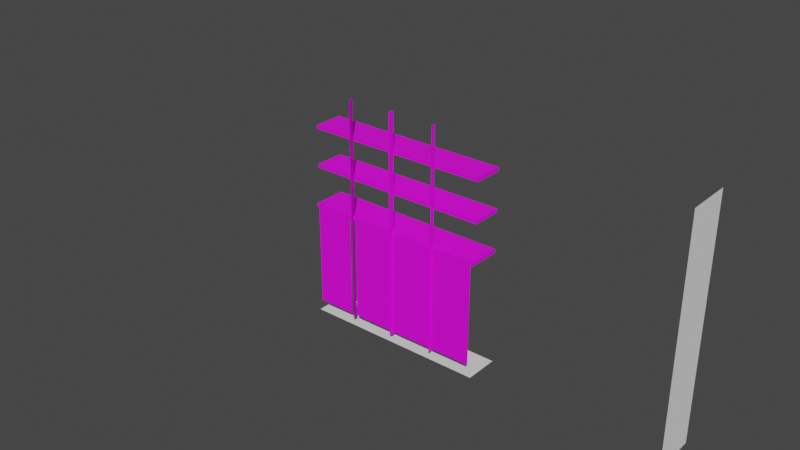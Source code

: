 # Source: 15.blend  (saved by Blender 3.2.14; exported with 4.5.12 LTS)
import bpy
from mathutils import Matrix  # noqa: F401  (used for matrix-valued properties, if any)

bpy.ops.wm.read_factory_settings(use_empty=True)
scene = bpy.context.scene
scene.name = 'Scene'

# ---- collections
col_collection = bpy.data.collections.new('Collection'); scene.collection.children.link(col_collection)

# ---- images (referenced by path relative to the original .blend; pixels are not part of the script)
import os
ASSET_DIR = os.environ.get("B2B_ASSET_DIR", "")  # directory of the original .blend (textures are referenced by path, not embedded)
HERE = os.path.dirname(os.path.abspath(__file__))  # packed textures are extracted next to this script under _unpacked/

def load_image(name, relpath, width, height, colorspace="sRGB"):
    """Load a texture the original file referenced (path relative to the .blend, or extracted next to this script)."""
    p = next((c for c in (os.path.join(HERE, relpath), os.path.join(ASSET_DIR, relpath)) if relpath and os.path.exists(c)), "")
    if p:
        img = bpy.data.images.load(p, check_existing=True)
        img.name = name
    else:  # same state as the original file: an image datablock whose file is absent (Cycles renders it pink)
        img = bpy.data.images.new(name, width, height)
        img.source = "FILE"
        img.filepath = "//" + (relpath or name)
    img.colorspace_settings.name = colorspace
    return img
img_oak_architextures_jpg = load_image('Oak-Architextures.jpg', 'textures/Oak-Architextures.jpg', 1024, 1024, 'sRGB')

# ---- materials (node trees are filled in below, after node groups)
mat_material_001 = bpy.data.materials.new('Material.001')
mat_material_001.use_transparent_shadow = False

# ---- material node trees
mat_material_001.use_nodes = True; mat_material_001.node_tree.nodes.clear()
_N = mat_material_001.node_tree.nodes; _L = mat_material_001.node_tree.links
n0 = _N.new('ShaderNodeBsdfPrincipled'); n0.name = 'Principled BSDF'; n0.location = (10, 300)
n0.distribution = 'GGX'
n0.subsurface_method = 'RANDOM_WALK_SKIN'
n0.inputs[3].default_value = 1.45
n0.inputs[27].default_value = (0.0, 0.0, 0.0, 1.0)
n0.inputs[28].default_value = 1.0
n1 = _N.new('ShaderNodeOutputMaterial'); n1.name = 'Material Output'; n1.location = (300, 300)
n2 = _N.new('ShaderNodeTexImage'); n2.name = 'Image Texture'; n2.location = (-280, 275)
n2.image = img_oak_architextures_jpg
_L.new(n0.outputs[0], n1.inputs[0])
_L.new(n2.outputs[0], n0.inputs[0])
n1.is_active_output = True

# ---- world
world_world = bpy.data.worlds.new('World'); scene.world = world_world
world_world.use_nodes = True; world_world.node_tree.nodes.clear()
_N = world_world.node_tree.nodes; _L = world_world.node_tree.links
n0 = _N.new('ShaderNodeOutputWorld'); n0.name = 'World Output'; n0.location = (300, 300)
n1 = _N.new('ShaderNodeBackground'); n1.name = 'Background'; n1.location = (10, 300)
n1.inputs[0].default_value = (0.05088, 0.05088, 0.05088, 1.0)
_L.new(n1.outputs[0], n0.inputs[0])
n0.is_active_output = True
world_world.color = (0.05088, 0.05088, 0.05088)
world_world.use_sun_shadow = False
world_world.sun_shadow_jitter_overblur = 0.0

# ---- meshes
me_plane = bpy.data.meshes.new('Plane')
me_plane.from_pydata([(-0.8, -0.15, 0.0), (0.8, -0.15, 0.0), (-0.8, 0.1098, 0.0), (0.8, 0.1098, 0.0), (-0.8, -0.15, 0.0729), (0.8, -0.15, 0.0729), (-0.8, -0.15, 2.018), (0.8, -0.15, 2.018), (0.8, 0.1382, 0.0729), (-0.8, 0.1382, 0.0729), (0.8, 0.1382, 2.018), (-0.8, 0.1382, 2.018), (-0.8, 0.1382, 0.0729), (-0.8, 0.1098, 0.04244), (-0.8, 0.07934, 0.0729), (-0.8, 0.1348, 0.07268), (-0.8, 0.1314, 0.07202), (-0.8, 0.1281, 0.07092), (-0.8, 0.125, 0.06941), (-0.8, 0.1221, 0.06751), (-0.8, 0.1194, 0.06524), (-0.8, 0.1169, 0.06264), (-0.8, 0.1148, 0.05975), (-0.8, 0.1131, 0.0566), (-0.8, 0.1116, 0.05324), (-0.8, 0.1106, 0.04973), (-0.8, 0.11, 0.04612), (0.8, 0.1098, 0.04244), (0.8, 0.1382, 0.0729), (0.8, 0.07934, 0.0729), (0.8, 0.11, 0.04612), (0.8, 0.1106, 0.04973), (0.8, 0.1116, 0.05324), (0.8, 0.1131, 0.0566), (0.8, 0.1148, 0.05975), (0.8, 0.1169, 0.06264), (0.8, 0.1194, 0.06524), (0.8, 0.1221, 0.06751), (0.8, 0.125, 0.06941), (0.8, 0.1281, 0.07092), (0.8, 0.1314, 0.07202), (0.8, 0.1348, 0.07268), (-0.8, -0.1497, 0.0729), (0.8, -0.1497, 0.0729), (-0.8, -0.1497, 2.018), (0.8, -0.1497, 2.018), (-0.7702, -0.15, 0.0729), (-0.7702, -0.1497, 0.0729), (-0.7702, -0.1497, 2.018), (0.7694, -0.15, 0.0729), (0.7694, -0.1497, 0.0729), (0.7694, -0.1497, 2.018), (-0.4304, -0.1497, 0.0729), (-0.4304, -0.1497, 2.018), (-0.3698, -0.1497, 0.0729), (-0.3698, -0.1497, 2.018), (-0.03071, -0.15, 0.0729), (-0.03071, -0.1497, 0.0729), (-0.03071, -0.1497, 2.018), (0.02982, -0.15, 0.0729), (0.02982, -0.1497, 0.0729), (0.02982, -0.1497, 2.018), (0.3699, -0.1497, 0.0729), (0.3699, -0.1497, 2.018), (0.4299, -0.1497, 0.0729), (0.4299, -0.1497, 2.018), (-0.03071, -0.15, 1.129e-05), (-0.03071, -0.1497, 1.129e-05), (0.02982, -0.15, 1.129e-05), (0.02982, -0.1497, 1.129e-05), (0.7694, -0.15, 0.001019), (0.8, -0.15, 0.001019), (0.7694, -0.1497, 0.001019), (0.8, -0.1497, 0.001019), (-0.8, -0.1497, 0.001019), (-0.8, -0.15, 0.001019), (-0.7702, -0.15, 0.001019), (-0.7702, -0.1497, 0.001019), (0.7694, -0.1608, 0.0729), (0.8, -0.1608, 0.0729), (-0.03071, -0.1608, 0.0729), (-0.8, -0.1608, 0.0729), (-0.7702, -0.1608, 0.0729), (0.02982, -0.1608, 0.0729), (-0.03071, -0.1608, 1.129e-05), (0.02982, -0.1608, 1.129e-05), (0.7694, -0.1608, 0.001019), (0.8, -0.1608, 0.001019), (-0.8, -0.1608, 0.001019), (-0.7702, -0.1608, 0.001019), (-0.8, -0.15, 2.018), (-0.7702, -0.15, 2.018), (-0.8, -0.1608, 2.018), (-0.7702, -0.1608, 2.018), (-0.03071, -0.15, 2.018), (0.02982, -0.15, 2.018), (-0.03071, -0.1608, 2.018), (0.02982, -0.1608, 2.018), (0.7694, -0.15, 2.018), (0.8, -0.15, 2.018), (0.7694, -0.1608, 2.018), (0.8, -0.1608, 2.018), (-0.4304, -0.1597, 0.0729), (-0.4304, -0.1597, 2.018), (-0.3698, -0.1597, 0.0729), (-0.3698, -0.1597, 2.018), (0.3699, -0.1599, 0.0729), (0.3699, -0.1599, 2.018), (0.4299, -0.1599, 0.0729), (0.4299, -0.1599, 2.018), (-0.4304, -0.1497, 0.1029), (-0.3698, -0.1497, 0.1029), (-0.4304, -0.1597, 0.1029), (-0.3698, -0.1597, 0.1029), (-0.7714, -0.1497, 0.0729), (-0.7714, -0.1597, 0.0729), (-0.7714, -0.1497, 0.1029), (-0.7714, -0.1597, 0.1029), (0.77, -0.1497, 0.0729), (0.77, -0.1597, 0.0729), (0.77, -0.1497, 0.1029), (0.77, -0.1597, 0.1029), (-0.4304, -0.1497, 0.989), (-0.3698, -0.1497, 0.989), (-0.7714, -0.1497, 0.989), (0.77, -0.1497, 0.989), (-0.8, -0.15, 1.987), (-0.8, -0.1608, 1.987), (-0.7702, -0.15, 1.987), (-0.7702, -0.1608, 1.987), (0.7705, -0.15, 2.018), (0.7705, -0.1608, 2.018), (0.7705, -0.15, 1.987), (0.7705, -0.1608, 1.987)], [], [(5, 29, 28, 8, 10, 7), (2, 0, 4, 14, 13), (1, 0, 2, 3), (1, 3, 27, 29, 5), (12, 15, 16, 17, 18, 19, 20, 21, 22, 23, 24, 25, 26, 13, 14), (27, 30, 31, 32, 33, 34, 35, 36, 37, 38, 39, 40, 41, 28, 29), (50, 43, 45, 51), (43, 50, 72, 73), (5, 7, 45, 43), (6, 4, 42, 44), (57, 60, 61, 58), (12, 14, 4, 6, 11, 9), (46, 56, 57, 54, 52, 47), (52, 54, 104, 102), (50, 49, 70, 72), (42, 47, 48, 44), (65, 63, 107, 109), (59, 49, 50, 64, 62, 60), (16, 15, 41, 40), (17, 16, 40, 39), (18, 17, 39, 38), (19, 18, 38, 37), (20, 19, 37, 36), (21, 20, 36, 35), (22, 21, 35, 34), (23, 22, 34, 33), (24, 23, 33, 32), (25, 24, 32, 31), (26, 25, 31, 30), (27, 13, 26, 30), (12, 9, 8, 28), (8, 9, 11, 10), (3, 2, 13, 27), (10, 11, 6, 44, 48, 53, 55, 58, 61, 63, 65, 51, 45, 7), (112, 110, 116, 117), (113, 105, 103, 112), (0, 1, 5, 49, 59, 56, 46, 4), (64, 65, 109, 108), (66, 68, 69, 67), (80, 83, 85, 84), (59, 60, 69, 68), (57, 56, 66, 67), (75, 4, 81, 88), (70, 71, 73, 72), (75, 76, 77, 74), (59, 68, 85, 83), (42, 4, 75, 74), (76, 75, 88, 89), (46, 47, 77, 76), (47, 42, 74, 77), (5, 43, 73, 71), (66, 84, 85, 68), (78, 79, 87, 86), (81, 82, 89, 88), (78, 49, 98, 100), (66, 56, 80, 84), (46, 76, 89, 82), (94, 95, 97, 96), (71, 70, 86, 87), (70, 49, 78, 86), (80, 56, 94, 96), (59, 83, 97, 95), (5, 71, 87, 79), (129, 93, 131, 133), (127, 126, 90, 92), (127, 92, 93, 129), (90, 91, 93, 92), (128, 91, 90, 126), (56, 59, 95, 94), (80, 96, 97, 83), (106, 108, 109, 107), (98, 99, 101, 100), (49, 5, 99, 98), (79, 78, 100, 101), (5, 79, 101, 99), (53, 103, 105, 55), (102, 104, 113, 112), (111, 55, 105, 113), (62, 64, 108, 106), (63, 62, 106, 107), (15, 12, 28, 41), (111, 113, 121, 120), (53, 110, 112, 103), (116, 114, 115, 117), (52, 102, 115, 114), (110, 52, 114, 116), (102, 112, 117, 115), (118, 120, 121, 119), (54, 111, 120, 118), (104, 54, 118, 119), (113, 104, 119, 121), (120, 125, 123, 111), (110, 122, 124, 116), (46, 128, 126, 4), (81, 127, 129, 82), (81, 4, 126, 127), (82, 129, 128, 46), (133, 131, 130, 132), (93, 91, 130, 131), (91, 128, 132, 130), (128, 129, 133, 132), (60, 57, 67, 69)])
_uv = me_plane.uv_layers.new(name='UVMap')
_uv.uv.foreach_set('vector', [4.609e-05, 0.2116, 4.606e-05, 0.06097, 4.599e-05, 0.02233, 0.0003505, 4.599e-05, 1.0, 0.02233, 1.0, 0.2116, 0.0, 1.0, 0.0, 0.0, 0.0, 0.0, 0.0, 0.8828, 0.0, 1.0, 4.557e-05, 4.553e-05, 1.0, 4.583e-05, 1.0, 0.2074, 4.553e-05, 0.2074, 1.0, 0.0, 1.0, 1.0, 1.0, 1.0, 1.0, 0.8828, 1.0, 0.0, 0.0, 1.0, 0.0, 1.0, 0.0, 1.0, 0.0, 1.0, 0.0, 1.0, 0.0, 1.0, 0.0, 1.0, 0.0, 1.0, 0.0, 1.0, 0.0, 1.0, 0.0, 1.0, 0.0, 1.0, 0.0, 1.0, 0.0, 1.0, 0.0, 0.8828, 1.0, 1.0, 1.0, 1.0, 1.0, 1.0, 1.0, 1.0, 1.0, 1.0, 1.0, 1.0, 1.0, 1.0, 1.0, 1.0, 1.0, 1.0, 1.0, 1.0, 1.0, 1.0, 1.0, 1.0, 1.0, 1.0, 1.0, 1.0, 1.0, 0.8828, 0.9808, 0.0, 1.0, 0.0, 1.0, 0.0, 0.9808, 0.0, 1.0, 0.0, 0.9808, 0.0, 0.9808, 0.0, 1.0, 0.0, 1.0, 0.0, 1.0, 0.0, 1.0, 0.0, 1.0, 0.0, 0.0, 0.0, 0.0, 0.0, 0.0, 0.0, 0.0, 0.0, 0.4808, 0.0, 0.5186, 0.0, 0.5186, 0.0, 0.4808, 0.0, 4.124e-05, 3.405e-05, 0.02372, 0.0005618, 0.116, 0.0005618, 0.116, 1.0, 3.553e-05, 1.0, 3.405e-05, 0.0005618, 0.0186, 0.0, 0.4808, 0.0, 0.4808, 0.0, 0.2689, 0.0, 0.231, 0.0, 0.0186, 0.0, 0.231, 0.0, 0.2689, 0.0, 0.2689, 0.0, 0.231, 0.0, 0.9808, 0.0, 0.9808, 0.0, 0.9808, 0.0, 0.9808, 0.0, 0.0, 0.0, 0.0186, 0.0, 0.0186, 0.0, 0.0, 0.0, 0.7687, 0.0, 0.7312, 0.0, 0.7312, 0.0, 0.7687, 0.0, 0.5186, 0.0, 0.9808, 0.0, 0.9808, 0.0, 0.7687, 0.0, 0.7312, 0.0, 0.5186, 0.0, 0.0, 1.0, 0.0, 1.0, 1.0, 1.0, 1.0, 1.0, 0.0, 1.0, 0.0, 1.0, 1.0, 1.0, 1.0, 1.0, 0.0, 1.0, 0.0, 1.0, 1.0, 1.0, 1.0, 1.0, 0.0, 1.0, 0.0, 1.0, 1.0, 1.0, 1.0, 1.0, 0.0, 1.0, 0.0, 1.0, 1.0, 1.0, 1.0, 1.0, 0.0, 1.0, 0.0, 1.0, 1.0, 1.0, 1.0, 1.0, 0.0, 1.0, 0.0, 1.0, 1.0, 1.0, 1.0, 1.0, 0.0, 1.0, 0.0, 1.0, 1.0, 1.0, 1.0, 1.0, 0.0, 1.0, 0.0, 1.0, 1.0, 1.0, 1.0, 1.0, 0.0, 1.0, 0.0, 1.0, 1.0, 1.0, 1.0, 1.0, 0.0, 1.0, 0.0, 1.0, 1.0, 1.0, 1.0, 1.0, 1.0, 1.0, 0.0, 1.0, 0.0, 1.0, 1.0, 1.0, 0.0, 1.0, 0.0, 1.0, 1.0, 1.0, 1.0, 1.0, 0.6441, 0.9999, 8.025e-05, 0.9999, 8.056e-05, 8.025e-05, 0.6441, 8.053e-05, 1.0, 1.0, 0.0, 1.0, 0.0, 1.0, 1.0, 1.0, 1.0, 1.0, 0.0, 1.0, 0.0, 0.0, 0.0, 0.0, 0.0186, 0.0, 0.231, 0.0, 0.2689, 0.0, 0.4808, 0.0, 0.5186, 0.0, 0.7312, 0.0, 0.7687, 0.0, 0.9808, 0.0, 1.0, 0.0, 1.0, 0.0, 0.0, 0.0, 0.0, 0.0, 0.0, 0.0, 0.0, 0.0, 1.0, 0.04043, 2.01e-05, 0.04043, 2.01e-05, 2.248e-05, 1.0, 2.01e-05, 0.03966, 0.0005025, 0.03966, 1.0, 0.004006, 1.0, 0.004006, 0.9808, 0.004006, 0.5189, 1.991e-05, 0.4806, 0.003853, 0.01861, 0.004007, 1.991e-05, 0.0, 0.0, 0.0, 0.0, 0.0, 0.0, 0.0, 0.0, 0.4808, 0.0, 0.5186, 0.0, 0.5186, 0.0, 0.4808, 0.0, 0.4808, 0.0, 0.5186, 0.0, 0.5186, 0.0, 0.4808, 0.0, 0.5186, 0.0, 0.5186, 0.0, 0.5186, 0.0, 0.5186, 0.0, 0.4808, 0.0, 0.4808, 0.0, 0.4808, 0.0, 0.4808, 0.0, 0.0, 0.0, 0.0, 0.0, 0.0, 0.0, 0.0, 0.0, 0.9808, 0.0, 1.0, 0.0, 1.0, 0.0, 0.9808, 0.0, 0.0, 0.0, 0.0186, 0.0, 0.0186, 0.0, 0.0, 0.0, 0.5186, 0.0, 0.5186, 0.0, 0.5186, 0.0, 0.5186, 0.0, 0.0, 0.0, 0.0, 0.0, 0.0, 0.0, 0.0, 0.0, 0.0186, 0.0, 0.0, 0.0, 0.0, 0.0, 0.0186, 0.0, 0.0186, 0.0, 0.0186, 0.0, 0.0186, 0.0, 0.0186, 0.0, 0.0186, 0.0, 0.0, 0.0, 0.0, 0.0, 0.0186, 0.0, 1.0, 0.0, 1.0, 0.0, 1.0, 0.0, 1.0, 0.0, 0.4808, 0.0, 0.4808, 0.0, 0.5186, 0.0, 0.5186, 0.0, 0.9808, 0.0, 1.0, 0.0, 1.0, 0.0, 0.9808, 0.0, 0.0, 0.0, 0.0186, 0.0, 0.0186, 0.0, 0.0, 0.0, 0.9808, 0.0, 0.9808, 0.0, 0.9808, 0.0, 0.9808, 0.0, 0.4808, 0.0, 0.4808, 0.0, 0.4808, 0.0, 0.4808, 0.0, 0.0186, 0.0, 0.0186, 0.0, 0.0186, 0.0, 0.0186, 0.0, 0.4808, 0.0, 0.5186, 0.0, 0.5186, 0.0, 0.4808, 0.0, 1.0, 0.0, 0.9808, 0.0, 0.9808, 0.0, 1.0, 0.0, 0.9808, 0.0, 0.9808, 0.0, 0.9808, 0.0, 0.9808, 0.0, 0.4808, 0.0, 0.4808, 0.0, 0.4808, 0.0, 0.4808, 0.0, 0.5186, 0.0, 0.5186, 0.0, 0.5186, 0.0, 0.5186, 0.0, 1.0, 0.0, 1.0, 0.0, 1.0, 0.0, 1.0, 0.0, 0.0186, 0.0, 0.0186, 0.0, 0.0186, 0.0, 0.0186, 0.0, 0.0, 0.0, 0.0, 0.0, 0.0, 0.0, 0.0, 0.0, 0.0, 0.0, 0.0, 0.0, 0.0186, 0.0, 0.0186, 0.0, 0.0, 0.0, 0.0186, 0.0, 0.0186, 0.0, 0.0, 0.0, 0.0186, 0.0, 0.0186, 0.0, 0.0, 0.0, 0.0, 0.0, 0.4808, 0.0, 0.5186, 0.0, 0.5186, 0.0, 0.4808, 0.0, 1.994e-05, 2.275e-05, 1.0, 1.994e-05, 1.0, 0.03977, 2.003e-05, 0.03977, 1.0, 1.985e-05, 1.0, 0.03942, 1.985e-05, 0.03942, 1.997e-05, 2.031e-05, 0.9808, 0.0, 1.0, 0.0, 1.0, 0.0, 0.9808, 0.0, 0.9808, 0.0, 1.0, 0.0, 1.0, 0.0, 0.9808, 0.0, 1.169e-05, 1.169e-05, 0.01368, 4.13e-05, 0.01368, 1.0, 1.169e-05, 1.0, 1.0, 0.0, 1.0, 0.0, 1.0, 0.0, 1.0, 0.0, 0.231, 0.0, 0.231, 0.0, 0.2689, 0.0, 0.2689, 0.0, 0.7788, 0.02483, 0.7395, 0.02483, 0.7395, 1.617e-05, 0.7788, 1.618e-05, 0.0, 0.0, 0.0, 0.0, 0.0, 0.0, 0.0, 0.0, 0.7312, 0.0, 0.7687, 0.0, 0.7687, 0.0, 0.7312, 0.0, 0.0, 0.0, 0.0, 0.0, 0.0, 0.0, 0.0, 0.0, 0.0, 1.0, 0.0, 1.0, 1.0, 1.0, 1.0, 1.0, 0.0, 0.0, 0.0, 0.0, 0.0, 0.0, 0.0, 0.0, 0.0, 0.0, 0.0, 0.0, 0.0, 0.0, 0.0, 0.0, 0.0, 0.0, 0.0, 0.0, 0.0, 0.0, 0.0, 0.0, 0.231, 0.0, 0.231, 0.0, 0.231, 0.0, 0.231, 0.0, 0.0, 0.0, 0.0, 0.0, 0.0, 0.0, 0.0, 0.0, 0.7788, 0.02483, 0.7788, 1.618e-05, 1.0, 1.593e-05, 1.0, 0.02483, 0.0, 0.0, 0.0, 0.0, 0.0, 0.0, 0.0, 0.0, 0.0, 0.0, 0.0, 0.0, 0.0, 0.0, 0.0, 0.0, 0.2689, 0.0, 0.2689, 0.0, 0.2689, 0.0, 0.2689, 0.0, 0.7395, 1.617e-05, 0.7395, 0.02483, 1.575e-05, 0.02483, 1.575e-05, 1.575e-05, 0.0001186, 0.0001186, 0.0001186, 0.7641, 0.7695, 0.7641, 0.7695, 0.0001186, 0.7697, 0.0001186, 0.7697, 0.7641, 0.9999, 0.7641, 0.9999, 0.0001186, 0.0186, 0.0, 0.0186, 0.0, 0.0, 0.0, 0.0, 0.0, 0.01368, 1.169e-05, 0.01368, 1.0, 1.169e-05, 1.0, 1.17e-05, 4.315e-05, 0.0, 0.0, 0.0, 0.0, 0.0, 0.0, 0.0, 0.0, 0.0186, 0.0, 0.0186, 0.0, 0.0186, 0.0, 0.0186, 0.0, 0.0186, 0.0, 0.0186, 0.0, 0.0186, 0.0, 0.0186, 0.0, 0.0186, 0.0, 0.0186, 0.0, 0.0186, 0.0, 0.0186, 0.0, 0.0186, 0.0, 0.0186, 0.0, 0.0186, 0.0, 0.0186, 0.0, 0.0186, 0.0, 0.0186, 0.0, 0.0186, 0.0, 0.0186, 0.0, 0.5186, 0.0, 0.4808, 0.0, 0.4808, 0.0, 0.5186, 0.0])
me_plane.materials.append(mat_material_001)
me_plane.update()
me_plane_001 = bpy.data.meshes.new('Plane.001')
me_plane_001.from_pydata([(-1.0, -1.01, 4.371e-10), (1.0, -1.01, 4.371e-10), (-1.0, 1.01, -2.168e-05), (1.0, 1.01, 2.212e-05), (-1.0, 1.01, -5.0), (1.0, 1.01, -5.0)], [(5, 4), (4, 2), (3, 5)], [(0, 1, 3, 2)])
_uv = me_plane_001.uv_layers.new(name='UVMap')
_uv.uv.foreach_set('vector', [0.0, 0.0, 1.0, 0.0, 1.0, 1.0, 0.0, 1.0])
me_plane_001.update()
me_plane_002 = bpy.data.meshes.new('Plane.002')
me_plane_002.from_pydata([(-0.8, -0.15, 0.0), (0.8, -0.15, 0.0), (-0.8, 0.15, 0.0), (0.8, 0.15, 0.0)], [], [(0, 1, 3, 2)])
_uv = me_plane_002.uv_layers.new(name='UVMap')
_uv.uv.foreach_set('vector', [0.0, 0.0, 1.0, 0.0, 1.0, 1.0, 0.0, 1.0])
me_plane_002.update()
me_plane_003 = bpy.data.meshes.new('Plane.003')
me_plane_003.from_pydata([(-0.7912, -0.1344, 0.0), (0.7912, -0.1344, 0.0), (-0.7912, 0.15, 0.0), (0.7912, 0.15, 0.0), (-0.7912, 0.15, -0.02933), (-0.7912, -0.1344, -0.02933), (0.7912, -0.1344, -0.02933), (0.7912, 0.15, -0.02933)], [], [(0, 2, 3, 1), (5, 6, 7, 4), (3, 2, 4, 7), (0, 1, 6, 5), (1, 3, 7, 6), (2, 0, 5, 4)])
_uv = me_plane_003.uv_layers.new(name='UVMap')
_uv.uv.foreach_set('vector', [3.75e-05, 3.731e-05, 0.1392, 3.736e-05, 0.1392, 1.0, 3.731e-05, 1.0, 0.0, 0.0, 1.0, 0.0, 1.0, 1.0, 0.0, 1.0, 1.0, 1.0, 0.0, 1.0, 0.0, 1.0, 1.0, 1.0, 0.01436, 1.204e-05, 0.01436, 1.0, 1.198e-05, 1.0, 1.36e-05, 1.198e-05, 1.0, 0.0, 1.0, 1.0, 1.0, 1.0, 1.0, 0.0, 0.0, 1.0, 0.0, 0.0, 0.0, 0.0, 0.0, 1.0])
me_plane_003.materials.append(mat_material_001)
me_plane_003.update()
me_plane_004 = bpy.data.meshes.new('Plane.004')
me_plane_004.from_pydata([(-0.7912, -0.1081, 0.0), (0.7912, -0.1081, 0.0), (-0.7912, 0.15, 0.0), (0.7912, 0.15, 0.0), (-0.7912, 0.15, -0.02933), (-0.7912, -0.1081, -0.02933), (0.7912, -0.1081, -0.02933), (0.7912, 0.15, -0.02933)], [], [(0, 2, 3, 1), (5, 6, 7, 4), (1, 3, 7, 6), (2, 0, 5, 4), (3, 2, 4, 7), (0, 1, 6, 5)])
_uv = me_plane_004.uv_layers.new(name='UVMap')
_uv.uv.foreach_set('vector', [3.554e-05, 3.565e-05, 0.1263, 3.554e-05, 0.1263, 1.0, 3.582e-05, 1.0, 0.0, 0.0, 1.0, 0.0, 1.0, 1.0, 0.0, 1.0, 1.0, 0.0, 1.0, 1.0, 1.0, 1.0, 1.0, 0.0, 0.0, 1.0, 0.0, 0.0, 0.0, 0.0, 0.0, 1.0, 1.0, 1.0, 0.0, 1.0, 0.0, 1.0, 1.0, 1.0, 0.01436, 1.204e-05, 0.01436, 1.0, 1.198e-05, 1.0, 1.36e-05, 1.198e-05])
me_plane_004.materials.append(mat_material_001)
me_plane_004.update()
me_plane_005 = bpy.data.meshes.new('Plane.005')
me_plane_005.from_pydata([(-0.7912, -0.1081, 0.0), (0.7912, -0.1081, 0.0), (-0.7912, 0.15, 0.0), (0.7912, 0.15, 0.0), (-0.7912, 0.15, -0.02933), (-0.7912, -0.1081, -0.02933), (0.7912, -0.1081, -0.02933), (0.7912, 0.15, -0.02933)], [], [(0, 2, 3, 1), (5, 6, 7, 4), (3, 2, 4, 7), (0, 1, 6, 5), (1, 3, 7, 6), (2, 0, 5, 4)])
_uv = me_plane_005.uv_layers.new(name='UVMap')
_uv.uv.foreach_set('vector', [3.554e-05, 3.565e-05, 0.1263, 3.554e-05, 0.1263, 1.0, 3.582e-05, 1.0, 0.0, 0.0, 1.0, 0.0, 1.0, 1.0, 0.0, 1.0, 1.0, 1.0, 0.0, 1.0, 0.0, 1.0, 1.0, 1.0, 0.01436, 1.204e-05, 0.01436, 1.0, 1.198e-05, 1.0, 1.36e-05, 1.198e-05, 1.0, 0.0, 1.0, 1.0, 1.0, 1.0, 1.0, 0.0, 0.0, 1.0, 0.0, 0.0, 0.0, 0.0, 0.0, 1.0])
me_plane_005.materials.append(mat_material_001)
me_plane_005.update()
me_cube_001 = bpy.data.meshes.new('Cube.001')
me_cube_001.from_pydata([(-0.008466, -0.01721, 0.4152), (0.008466, -0.01721, 0.4152), (-0.008466, -0.01721, 0.764), (0.008466, -0.01721, 0.764), (-0.008466, 0.01721, 0.4152), (0.008466, 0.01721, 0.4152), (-0.008466, 0.01721, 0.764), (0.008466, 0.01721, 0.764), (-0.008466, -0.01721, -1.179), (0.008466, -0.01721, -1.179), (0.008466, 0.01721, -1.179), (-0.008466, 0.01721, -1.179)], [], [(0, 2, 3, 1), (2, 6, 7, 3), (6, 4, 5, 7), (5, 10, 9, 1), (2, 0, 4, 6), (7, 5, 1, 3), (11, 8, 9, 10), (4, 11, 10, 5), (1, 9, 8, 0), (0, 8, 11, 4)])
_uv = me_cube_001.uv_layers.new(name='UVMap')
_uv.uv.foreach_set('vector', [0.375, 0.0, 0.375, 0.25, 0.625, 0.25, 0.625, 0.0, 0.375, 0.25, 0.375, 0.5, 0.625, 0.5, 0.625, 0.25, 0.375, 0.5, 0.375, 0.75, 0.625, 0.75, 0.625, 0.5, 0.625, 0.75, 0.625, 0.75, 0.875, 0.75, 0.875, 0.75, 0.125, 0.5, 0.125, 0.75, 0.375, 0.75, 0.375, 0.5, 0.625, 0.5, 0.625, 0.75, 0.875, 0.75, 0.875, 0.5, 0.375, 0.75, 0.375, 1.0, 0.625, 1.0, 0.625, 0.75, 0.375, 0.75, 0.375, 0.75, 0.625, 0.75, 0.625, 0.75, 0.625, 0.0, 0.625, 0.0, 0.375, 0.0, 0.375, 0.0, 0.125, 0.75, 0.125, 0.75, 0.375, 0.75, 0.375, 0.75])
me_cube_001.materials.append(mat_material_001)
me_cube_001.update()
me_cube_002 = bpy.data.meshes.new('Cube.002')
me_cube_002.from_pydata([(-1.0, 2.381, -1.0), (-1.0, 2.381, 1.0), (-1.0, 4.381, -1.0), (-1.0, 4.381, 1.0), (1.0, 2.381, -1.0), (1.0, 2.381, 1.0), (1.0, 4.381, -1.0), (1.0, 4.381, 1.0), (-1.0, -6.761, -1.0), (-1.0, -6.761, 1.0), (1.0, -6.761, 1.0), (1.0, -6.761, -1.0)], [], [(0, 1, 3, 2), (2, 3, 7, 6), (6, 7, 5, 4), (5, 1, 9, 10), (2, 6, 4, 0), (7, 3, 1, 5), (11, 10, 9, 8), (4, 5, 10, 11), (1, 0, 8, 9), (0, 4, 11, 8)])
_uv = me_cube_002.uv_layers.new(name='UVMap')
_uv.uv.foreach_set('vector', [0.375, 0.0, 0.625, 0.0, 0.625, 0.25, 0.375, 0.25, 0.375, 0.25, 0.625, 0.25, 0.625, 0.5, 0.375, 0.5, 0.375, 0.5, 0.625, 0.5, 0.625, 0.75, 0.375, 0.75, 0.625, 0.75, 0.875, 0.75, 0.875, 0.75, 0.625, 0.75, 0.125, 0.5, 0.375, 0.5, 0.375, 0.75, 0.125, 0.75, 0.625, 0.5, 0.875, 0.5, 0.875, 0.75, 0.625, 0.75, 0.375, 0.75, 0.625, 0.75, 0.625, 1.0, 0.375, 1.0, 0.375, 0.75, 0.625, 0.75, 0.625, 0.75, 0.375, 0.75, 0.625, 0.0, 0.375, 0.0, 0.375, 0.0, 0.625, 0.0, 0.125, 0.75, 0.375, 0.75, 0.375, 0.75, 0.125, 0.75])
me_cube_002.materials.append(mat_material_001)
me_cube_002.update()
me_cube_003 = bpy.data.meshes.new('Cube.003')
me_cube_003.from_pydata([(-1.0, 2.381, -1.0), (-1.0, 2.381, 1.0), (-1.0, 4.381, -1.0), (-1.0, 4.381, 1.0), (1.0, 2.381, -1.0), (1.0, 2.381, 1.0), (1.0, 4.381, -1.0), (1.0, 4.381, 1.0), (-1.0, -6.761, -1.0), (-1.0, -6.761, 1.0), (1.0, -6.761, 1.0), (1.0, -6.761, -1.0)], [], [(0, 1, 3, 2), (2, 3, 7, 6), (6, 7, 5, 4), (5, 1, 9, 10), (2, 6, 4, 0), (7, 3, 1, 5), (11, 10, 9, 8), (4, 5, 10, 11), (1, 0, 8, 9), (0, 4, 11, 8)])
_uv = me_cube_003.uv_layers.new(name='UVMap')
_uv.uv.foreach_set('vector', [0.375, 0.0, 0.625, 0.0, 0.625, 0.25, 0.375, 0.25, 0.375, 0.25, 0.625, 0.25, 0.625, 0.5, 0.375, 0.5, 0.375, 0.5, 0.625, 0.5, 0.625, 0.75, 0.375, 0.75, 0.625, 0.75, 0.875, 0.75, 0.875, 0.75, 0.625, 0.75, 0.125, 0.5, 0.375, 0.5, 0.375, 0.75, 0.125, 0.75, 0.625, 0.5, 0.875, 0.5, 0.875, 0.75, 0.625, 0.75, 0.375, 0.75, 0.625, 0.75, 0.625, 1.0, 0.375, 1.0, 0.375, 0.75, 0.625, 0.75, 0.625, 0.75, 0.375, 0.75, 0.625, 0.0, 0.375, 0.0, 0.375, 0.0, 0.625, 0.0, 0.125, 0.75, 0.375, 0.75, 0.375, 0.75, 0.125, 0.75])
me_cube_003.materials.append(mat_material_001)
me_cube_003.update()
me_cylinder = bpy.data.meshes.new('Cylinder')
me_cylinder.from_pydata([(0.0, 0.005954, 0.005954), (0.0, -0.005954, 0.005954), (0.001162, 0.005954, 0.00584), (0.001162, -0.005954, 0.00584), (0.002279, 0.005954, 0.005501), (0.002279, -0.005954, 0.005501), (0.003308, 0.005954, 0.004951), (0.003308, -0.005954, 0.004951), (0.00421, 0.005954, 0.00421), (0.00421, -0.005954, 0.00421), (0.004951, 0.005954, 0.003308), (0.004951, -0.005954, 0.003308), (0.005501, 0.005954, 0.002279), (0.005501, -0.005954, 0.002279), (0.00584, 0.005954, 0.001162), (0.00584, -0.005954, 0.001162), (0.005954, 0.005954, 0.0), (0.005954, -0.005954, -5.206e-10), (0.00584, 0.005954, -0.001162), (0.00584, -0.005954, -0.001162), (0.005501, 0.005954, -0.002279), (0.005501, -0.005954, -0.002279), (0.004951, 0.005954, -0.003308), (0.004951, -0.005954, -0.003308), (0.00421, 0.005954, -0.00421), (0.00421, -0.005954, -0.00421), (0.003308, 0.005954, -0.004951), (0.003308, -0.005954, -0.004951), (0.002279, 0.005954, -0.005501), (0.002279, -0.005954, -0.005501), (0.001162, 0.005954, -0.00584), (0.001162, -0.005954, -0.00584), (-5.206e-10, 0.005954, -0.005954), (-5.206e-10, -0.005954, -0.005954), (-0.001162, 0.005954, -0.00584), (-0.001162, -0.005954, -0.00584), (-0.002279, 0.005954, -0.005501), (-0.002279, -0.005954, -0.005501), (-0.003308, 0.005954, -0.004951), (-0.003308, -0.005954, -0.004951), (-0.00421, 0.005954, -0.00421), (-0.00421, -0.005954, -0.00421), (-0.004951, 0.005954, -0.003308), (-0.004951, -0.005954, -0.003308), (-0.005501, 0.005954, -0.002279), (-0.005501, -0.005954, -0.002279), (-0.00584, 0.005954, -0.001162), (-0.00584, -0.005954, -0.001162), (-0.005954, 0.005954, 3.313e-10), (-0.005954, -0.005954, -1.893e-10), (-0.00584, 0.005954, 0.001162), (-0.00584, -0.005954, 0.001162), (-0.005501, 0.005954, 0.002279), (-0.005501, -0.005954, 0.002279), (-0.004951, 0.005954, 0.003308), (-0.004951, -0.005954, 0.003308), (-0.00421, 0.005954, 0.00421), (-0.00421, -0.005954, 0.00421), (-0.003308, 0.005954, 0.004951), (-0.003308, -0.005954, 0.004951), (-0.002279, 0.005954, 0.005501), (-0.002279, -0.005954, 0.005501), (-0.001162, 0.005954, 0.00584), (-0.001162, -0.005954, 0.00584)], [], [(0, 2, 3, 1), (2, 4, 5, 3), (4, 6, 7, 5), (6, 8, 9, 7), (8, 10, 11, 9), (10, 12, 13, 11), (12, 14, 15, 13), (14, 16, 17, 15), (16, 18, 19, 17), (18, 20, 21, 19), (20, 22, 23, 21), (22, 24, 25, 23), (24, 26, 27, 25), (26, 28, 29, 27), (28, 30, 31, 29), (30, 32, 33, 31), (32, 34, 35, 33), (34, 36, 37, 35), (36, 38, 39, 37), (38, 40, 41, 39), (40, 42, 43, 41), (42, 44, 45, 43), (44, 46, 47, 45), (46, 48, 49, 47), (48, 50, 51, 49), (50, 52, 53, 51), (52, 54, 55, 53), (54, 56, 57, 55), (56, 58, 59, 57), (58, 60, 61, 59), (3, 5, 7, 9, 11, 13, 15, 17, 19, 21, 23, 25, 27, 29, 31, 33, 35, 37, 39, 41, 43, 45, 47, 49, 51, 53, 55, 57, 59, 61, 63, 1), (60, 62, 63, 61), (62, 0, 1, 63), (0, 62, 60, 58, 56, 54, 52, 50, 48, 46, 44, 42, 40, 38, 36, 34, 32, 30, 28, 26, 24, 22, 20, 18, 16, 14, 12, 10, 8, 6, 4, 2)])
_uv = me_cylinder.uv_layers.new(name='UVMap')
_uv.uv.foreach_set('vector', [1.0, 0.5, 0.9688, 0.5, 0.9688, 1.0, 1.0, 1.0, 0.9688, 0.5, 0.9375, 0.5, 0.9375, 1.0, 0.9688, 1.0, 0.9375, 0.5, 0.9062, 0.5, 0.9062, 1.0, 0.9375, 1.0, 0.9062, 0.5, 0.875, 0.5, 0.875, 1.0, 0.9062, 1.0, 0.875, 0.5, 0.8438, 0.5, 0.8438, 1.0, 0.875, 1.0, 0.8438, 0.5, 0.8125, 0.5, 0.8125, 1.0, 0.8438, 1.0, 0.8125, 0.5, 0.7812, 0.5, 0.7812, 1.0, 0.8125, 1.0, 0.7812, 0.5, 0.75, 0.5, 0.75, 1.0, 0.7812, 1.0, 0.75, 0.5, 0.7188, 0.5, 0.7188, 1.0, 0.75, 1.0, 0.7188, 0.5, 0.6875, 0.5, 0.6875, 1.0, 0.7188, 1.0, 0.6875, 0.5, 0.6562, 0.5, 0.6562, 1.0, 0.6875, 1.0, 0.6562, 0.5, 0.625, 0.5, 0.625, 1.0, 0.6562, 1.0, 0.625, 0.5, 0.5938, 0.5, 0.5938, 1.0, 0.625, 1.0, 0.5938, 0.5, 0.5625, 0.5, 0.5625, 1.0, 0.5938, 1.0, 0.5625, 0.5, 0.5312, 0.5, 0.5312, 1.0, 0.5625, 1.0, 0.5312, 0.5, 0.5, 0.5, 0.5, 1.0, 0.5312, 1.0, 0.5, 0.5, 0.4688, 0.5, 0.4688, 1.0, 0.5, 1.0, 0.4688, 0.5, 0.4375, 0.5, 0.4375, 1.0, 0.4688, 1.0, 0.4375, 0.5, 0.4062, 0.5, 0.4062, 1.0, 0.4375, 1.0, 0.4062, 0.5, 0.375, 0.5, 0.375, 1.0, 0.4062, 1.0, 0.375, 0.5, 0.3438, 0.5, 0.3438, 1.0, 0.375, 1.0, 0.3438, 0.5, 0.3125, 0.5, 0.3125, 1.0, 0.3438, 1.0, 0.3125, 0.5, 0.2812, 0.5, 0.2812, 1.0, 0.3125, 1.0, 0.2812, 0.5, 0.25, 0.5, 0.25, 1.0, 0.2812, 1.0, 0.25, 0.5, 0.2188, 0.5, 0.2188, 1.0, 0.25, 1.0, 0.2188, 0.5, 0.1875, 0.5, 0.1875, 1.0, 0.2188, 1.0, 0.1875, 0.5, 0.1562, 0.5, 0.1562, 1.0, 0.1875, 1.0, 0.1562, 0.5, 0.125, 0.5, 0.125, 1.0, 0.1562, 1.0, 0.125, 0.5, 0.09375, 0.5, 0.09375, 1.0, 0.125, 1.0, 0.09375, 0.5, 0.0625, 0.5, 0.0625, 1.0, 0.09375, 1.0, 0.2968, 0.4854, 0.3418, 0.4717, 0.3833, 0.4496, 0.4197, 0.4197, 0.4496, 0.3833, 0.4717, 0.3418, 0.4854, 0.2968, 0.49, 0.25, 0.4854, 0.2032, 0.4717, 0.1582, 0.4496, 0.1167, 0.4197, 0.08029, 0.3833, 0.05045, 0.3418, 0.02827, 0.2968, 0.01461, 0.25, 0.01, 0.2032, 0.01461, 0.1582, 0.02827, 0.1167, 0.05045, 0.08029, 0.08029, 0.05045, 0.1167, 0.02827, 0.1582, 0.01461, 0.2032, 0.01, 0.25, 0.01461, 0.2968, 0.02827, 0.3418, 0.05045, 0.3833, 0.08029, 0.4197, 0.1167, 0.4496, 0.1582, 0.4717, 0.2032, 0.4854, 0.25, 0.49, 0.0625, 0.5, 0.03125, 0.5, 0.03125, 1.0, 0.0625, 1.0, 0.03125, 0.5, 0.0, 0.5, 0.0, 1.0, 0.03125, 1.0, 0.75, 0.49, 0.7032, 0.4854, 0.6582, 0.4717, 0.6167, 0.4496, 0.5803, 0.4197, 0.5504, 0.3833, 0.5283, 0.3418, 0.5146, 0.2968, 0.51, 0.25, 0.5146, 0.2032, 0.5283, 0.1582, 0.5504, 0.1167, 0.5803, 0.08029, 0.6167, 0.05045, 0.6582, 0.02827, 0.7032, 0.01461, 0.75, 0.01, 0.7968, 0.01461, 0.8418, 0.02827, 0.8833, 0.05045, 0.9197, 0.08029, 0.9496, 0.1167, 0.9717, 0.1582, 0.9854, 0.2032, 0.99, 0.25, 0.9854, 0.2968, 0.9717, 0.3418, 0.9496, 0.3833, 0.9197, 0.4197, 0.8833, 0.4496, 0.8418, 0.4717, 0.7968, 0.4854])
me_cylinder.materials.append(mat_material_001)
me_cylinder.update()
me_cylinder_001 = bpy.data.meshes.new('Cylinder.001')
me_cylinder_001.from_pydata([(0.0, 0.005954, 0.005954), (0.0, -0.005954, 0.005954), (0.001162, 0.005954, 0.00584), (0.001162, -0.005954, 0.00584), (0.002279, 0.005954, 0.005501), (0.002279, -0.005954, 0.005501), (0.003308, 0.005954, 0.004951), (0.003308, -0.005954, 0.004951), (0.00421, 0.005954, 0.00421), (0.00421, -0.005954, 0.00421), (0.004951, 0.005954, 0.003308), (0.004951, -0.005954, 0.003308), (0.005501, 0.005954, 0.002279), (0.005501, -0.005954, 0.002279), (0.00584, 0.005954, 0.001162), (0.00584, -0.005954, 0.001162), (0.005954, 0.005954, 0.0), (0.005954, -0.005954, -5.206e-10), (0.00584, 0.005954, -0.001162), (0.00584, -0.005954, -0.001162), (0.005501, 0.005954, -0.002279), (0.005501, -0.005954, -0.002279), (0.004951, 0.005954, -0.003308), (0.004951, -0.005954, -0.003308), (0.00421, 0.005954, -0.00421), (0.00421, -0.005954, -0.00421), (0.003308, 0.005954, -0.004951), (0.003308, -0.005954, -0.004951), (0.002279, 0.005954, -0.005501), (0.002279, -0.005954, -0.005501), (0.001162, 0.005954, -0.00584), (0.001162, -0.005954, -0.00584), (-5.206e-10, 0.005954, -0.005954), (-5.206e-10, -0.005954, -0.005954), (-0.001162, 0.005954, -0.00584), (-0.001162, -0.005954, -0.00584), (-0.002279, 0.005954, -0.005501), (-0.002279, -0.005954, -0.005501), (-0.003308, 0.005954, -0.004951), (-0.003308, -0.005954, -0.004951), (-0.00421, 0.005954, -0.00421), (-0.00421, -0.005954, -0.00421), (-0.004951, 0.005954, -0.003308), (-0.004951, -0.005954, -0.003308), (-0.005501, 0.005954, -0.002279), (-0.005501, -0.005954, -0.002279), (-0.00584, 0.005954, -0.001162), (-0.00584, -0.005954, -0.001162), (-0.005954, 0.005954, 3.313e-10), (-0.005954, -0.005954, -1.893e-10), (-0.00584, 0.005954, 0.001162), (-0.00584, -0.005954, 0.001162), (-0.005501, 0.005954, 0.002279), (-0.005501, -0.005954, 0.002279), (-0.004951, 0.005954, 0.003308), (-0.004951, -0.005954, 0.003308), (-0.00421, 0.005954, 0.00421), (-0.00421, -0.005954, 0.00421), (-0.003308, 0.005954, 0.004951), (-0.003308, -0.005954, 0.004951), (-0.002279, 0.005954, 0.005501), (-0.002279, -0.005954, 0.005501), (-0.001162, 0.005954, 0.00584), (-0.001162, -0.005954, 0.00584)], [], [(0, 2, 3, 1), (2, 4, 5, 3), (4, 6, 7, 5), (6, 8, 9, 7), (8, 10, 11, 9), (10, 12, 13, 11), (12, 14, 15, 13), (14, 16, 17, 15), (16, 18, 19, 17), (18, 20, 21, 19), (20, 22, 23, 21), (22, 24, 25, 23), (24, 26, 27, 25), (26, 28, 29, 27), (28, 30, 31, 29), (30, 32, 33, 31), (32, 34, 35, 33), (34, 36, 37, 35), (36, 38, 39, 37), (38, 40, 41, 39), (40, 42, 43, 41), (42, 44, 45, 43), (44, 46, 47, 45), (46, 48, 49, 47), (48, 50, 51, 49), (50, 52, 53, 51), (52, 54, 55, 53), (54, 56, 57, 55), (56, 58, 59, 57), (58, 60, 61, 59), (3, 5, 7, 9, 11, 13, 15, 17, 19, 21, 23, 25, 27, 29, 31, 33, 35, 37, 39, 41, 43, 45, 47, 49, 51, 53, 55, 57, 59, 61, 63, 1), (60, 62, 63, 61), (62, 0, 1, 63), (0, 62, 60, 58, 56, 54, 52, 50, 48, 46, 44, 42, 40, 38, 36, 34, 32, 30, 28, 26, 24, 22, 20, 18, 16, 14, 12, 10, 8, 6, 4, 2)])
_uv = me_cylinder_001.uv_layers.new(name='UVMap')
_uv.uv.foreach_set('vector', [1.0, 0.5, 0.9688, 0.5, 0.9688, 1.0, 1.0, 1.0, 0.9688, 0.5, 0.9375, 0.5, 0.9375, 1.0, 0.9688, 1.0, 0.9375, 0.5, 0.9062, 0.5, 0.9062, 1.0, 0.9375, 1.0, 0.9062, 0.5, 0.875, 0.5, 0.875, 1.0, 0.9062, 1.0, 0.875, 0.5, 0.8438, 0.5, 0.8438, 1.0, 0.875, 1.0, 0.8438, 0.5, 0.8125, 0.5, 0.8125, 1.0, 0.8438, 1.0, 0.8125, 0.5, 0.7812, 0.5, 0.7812, 1.0, 0.8125, 1.0, 0.7812, 0.5, 0.75, 0.5, 0.75, 1.0, 0.7812, 1.0, 0.75, 0.5, 0.7188, 0.5, 0.7188, 1.0, 0.75, 1.0, 0.7188, 0.5, 0.6875, 0.5, 0.6875, 1.0, 0.7188, 1.0, 0.6875, 0.5, 0.6562, 0.5, 0.6562, 1.0, 0.6875, 1.0, 0.6562, 0.5, 0.625, 0.5, 0.625, 1.0, 0.6562, 1.0, 0.625, 0.5, 0.5938, 0.5, 0.5938, 1.0, 0.625, 1.0, 0.5938, 0.5, 0.5625, 0.5, 0.5625, 1.0, 0.5938, 1.0, 0.5625, 0.5, 0.5312, 0.5, 0.5312, 1.0, 0.5625, 1.0, 0.5312, 0.5, 0.5, 0.5, 0.5, 1.0, 0.5312, 1.0, 0.5, 0.5, 0.4688, 0.5, 0.4688, 1.0, 0.5, 1.0, 0.4688, 0.5, 0.4375, 0.5, 0.4375, 1.0, 0.4688, 1.0, 0.4375, 0.5, 0.4062, 0.5, 0.4062, 1.0, 0.4375, 1.0, 0.4062, 0.5, 0.375, 0.5, 0.375, 1.0, 0.4062, 1.0, 0.375, 0.5, 0.3438, 0.5, 0.3438, 1.0, 0.375, 1.0, 0.3438, 0.5, 0.3125, 0.5, 0.3125, 1.0, 0.3438, 1.0, 0.3125, 0.5, 0.2812, 0.5, 0.2812, 1.0, 0.3125, 1.0, 0.2812, 0.5, 0.25, 0.5, 0.25, 1.0, 0.2812, 1.0, 0.25, 0.5, 0.2188, 0.5, 0.2188, 1.0, 0.25, 1.0, 0.2188, 0.5, 0.1875, 0.5, 0.1875, 1.0, 0.2188, 1.0, 0.1875, 0.5, 0.1562, 0.5, 0.1562, 1.0, 0.1875, 1.0, 0.1562, 0.5, 0.125, 0.5, 0.125, 1.0, 0.1562, 1.0, 0.125, 0.5, 0.09375, 0.5, 0.09375, 1.0, 0.125, 1.0, 0.09375, 0.5, 0.0625, 0.5, 0.0625, 1.0, 0.09375, 1.0, 0.2968, 0.4854, 0.3418, 0.4717, 0.3833, 0.4496, 0.4197, 0.4197, 0.4496, 0.3833, 0.4717, 0.3418, 0.4854, 0.2968, 0.49, 0.25, 0.4854, 0.2032, 0.4717, 0.1582, 0.4496, 0.1167, 0.4197, 0.08029, 0.3833, 0.05045, 0.3418, 0.02827, 0.2968, 0.01461, 0.25, 0.01, 0.2032, 0.01461, 0.1582, 0.02827, 0.1167, 0.05045, 0.08029, 0.08029, 0.05045, 0.1167, 0.02827, 0.1582, 0.01461, 0.2032, 0.01, 0.25, 0.01461, 0.2968, 0.02827, 0.3418, 0.05045, 0.3833, 0.08029, 0.4197, 0.1167, 0.4496, 0.1582, 0.4717, 0.2032, 0.4854, 0.25, 0.49, 0.0625, 0.5, 0.03125, 0.5, 0.03125, 1.0, 0.0625, 1.0, 0.03125, 0.5, 0.0, 0.5, 0.0, 1.0, 0.03125, 1.0, 0.75, 0.49, 0.7032, 0.4854, 0.6582, 0.4717, 0.6167, 0.4496, 0.5803, 0.4197, 0.5504, 0.3833, 0.5283, 0.3418, 0.5146, 0.2968, 0.51, 0.25, 0.5146, 0.2032, 0.5283, 0.1582, 0.5504, 0.1167, 0.5803, 0.08029, 0.6167, 0.05045, 0.6582, 0.02827, 0.7032, 0.01461, 0.75, 0.01, 0.7968, 0.01461, 0.8418, 0.02827, 0.8833, 0.05045, 0.9197, 0.08029, 0.9496, 0.1167, 0.9717, 0.1582, 0.9854, 0.2032, 0.99, 0.25, 0.9854, 0.2968, 0.9717, 0.3418, 0.9496, 0.3833, 0.9197, 0.4197, 0.8833, 0.4496, 0.8418, 0.4717, 0.7968, 0.4854])
me_cylinder_001.materials.append(mat_material_001)
me_cylinder_001.update()
me_cylinder_002 = bpy.data.meshes.new('Cylinder.002')
me_cylinder_002.from_pydata([(0.0, 0.005954, 0.005954), (0.0, -0.005954, 0.005954), (0.001162, 0.005954, 0.00584), (0.001162, -0.005954, 0.00584), (0.002279, 0.005954, 0.005501), (0.002279, -0.005954, 0.005501), (0.003308, 0.005954, 0.004951), (0.003308, -0.005954, 0.004951), (0.00421, 0.005954, 0.00421), (0.00421, -0.005954, 0.00421), (0.004951, 0.005954, 0.003308), (0.004951, -0.005954, 0.003308), (0.005501, 0.005954, 0.002279), (0.005501, -0.005954, 0.002279), (0.00584, 0.005954, 0.001162), (0.00584, -0.005954, 0.001162), (0.005954, 0.005954, 0.0), (0.005954, -0.005954, -5.206e-10), (0.00584, 0.005954, -0.001162), (0.00584, -0.005954, -0.001162), (0.005501, 0.005954, -0.002279), (0.005501, -0.005954, -0.002279), (0.004951, 0.005954, -0.003308), (0.004951, -0.005954, -0.003308), (0.00421, 0.005954, -0.00421), (0.00421, -0.005954, -0.00421), (0.003308, 0.005954, -0.004951), (0.003308, -0.005954, -0.004951), (0.002279, 0.005954, -0.005501), (0.002279, -0.005954, -0.005501), (0.001162, 0.005954, -0.00584), (0.001162, -0.005954, -0.00584), (-5.206e-10, 0.005954, -0.005954), (-5.206e-10, -0.005954, -0.005954), (-0.001162, 0.005954, -0.00584), (-0.001162, -0.005954, -0.00584), (-0.002279, 0.005954, -0.005501), (-0.002279, -0.005954, -0.005501), (-0.003308, 0.005954, -0.004951), (-0.003308, -0.005954, -0.004951), (-0.00421, 0.005954, -0.00421), (-0.00421, -0.005954, -0.00421), (-0.004951, 0.005954, -0.003308), (-0.004951, -0.005954, -0.003308), (-0.005501, 0.005954, -0.002279), (-0.005501, -0.005954, -0.002279), (-0.00584, 0.005954, -0.001162), (-0.00584, -0.005954, -0.001162), (-0.005954, 0.005954, 3.313e-10), (-0.005954, -0.005954, -1.893e-10), (-0.00584, 0.005954, 0.001162), (-0.00584, -0.005954, 0.001162), (-0.005501, 0.005954, 0.002279), (-0.005501, -0.005954, 0.002279), (-0.004951, 0.005954, 0.003308), (-0.004951, -0.005954, 0.003308), (-0.00421, 0.005954, 0.00421), (-0.00421, -0.005954, 0.00421), (-0.003308, 0.005954, 0.004951), (-0.003308, -0.005954, 0.004951), (-0.002279, 0.005954, 0.005501), (-0.002279, -0.005954, 0.005501), (-0.001162, 0.005954, 0.00584), (-0.001162, -0.005954, 0.00584)], [], [(0, 2, 3, 1), (2, 4, 5, 3), (4, 6, 7, 5), (6, 8, 9, 7), (8, 10, 11, 9), (10, 12, 13, 11), (12, 14, 15, 13), (14, 16, 17, 15), (16, 18, 19, 17), (18, 20, 21, 19), (20, 22, 23, 21), (22, 24, 25, 23), (24, 26, 27, 25), (26, 28, 29, 27), (28, 30, 31, 29), (30, 32, 33, 31), (32, 34, 35, 33), (34, 36, 37, 35), (36, 38, 39, 37), (38, 40, 41, 39), (40, 42, 43, 41), (42, 44, 45, 43), (44, 46, 47, 45), (46, 48, 49, 47), (48, 50, 51, 49), (50, 52, 53, 51), (52, 54, 55, 53), (54, 56, 57, 55), (56, 58, 59, 57), (58, 60, 61, 59), (3, 5, 7, 9, 11, 13, 15, 17, 19, 21, 23, 25, 27, 29, 31, 33, 35, 37, 39, 41, 43, 45, 47, 49, 51, 53, 55, 57, 59, 61, 63, 1), (60, 62, 63, 61), (62, 0, 1, 63), (0, 62, 60, 58, 56, 54, 52, 50, 48, 46, 44, 42, 40, 38, 36, 34, 32, 30, 28, 26, 24, 22, 20, 18, 16, 14, 12, 10, 8, 6, 4, 2)])
_uv = me_cylinder_002.uv_layers.new(name='UVMap')
_uv.uv.foreach_set('vector', [1.0, 0.5, 0.9688, 0.5, 0.9688, 1.0, 1.0, 1.0, 0.9688, 0.5, 0.9375, 0.5, 0.9375, 1.0, 0.9688, 1.0, 0.9375, 0.5, 0.9062, 0.5, 0.9062, 1.0, 0.9375, 1.0, 0.9062, 0.5, 0.875, 0.5, 0.875, 1.0, 0.9062, 1.0, 0.875, 0.5, 0.8438, 0.5, 0.8438, 1.0, 0.875, 1.0, 0.8438, 0.5, 0.8125, 0.5, 0.8125, 1.0, 0.8438, 1.0, 0.8125, 0.5, 0.7812, 0.5, 0.7812, 1.0, 0.8125, 1.0, 0.7812, 0.5, 0.75, 0.5, 0.75, 1.0, 0.7812, 1.0, 0.75, 0.5, 0.7188, 0.5, 0.7188, 1.0, 0.75, 1.0, 0.7188, 0.5, 0.6875, 0.5, 0.6875, 1.0, 0.7188, 1.0, 0.6875, 0.5, 0.6562, 0.5, 0.6562, 1.0, 0.6875, 1.0, 0.6562, 0.5, 0.625, 0.5, 0.625, 1.0, 0.6562, 1.0, 0.625, 0.5, 0.5938, 0.5, 0.5938, 1.0, 0.625, 1.0, 0.5938, 0.5, 0.5625, 0.5, 0.5625, 1.0, 0.5938, 1.0, 0.5625, 0.5, 0.5312, 0.5, 0.5312, 1.0, 0.5625, 1.0, 0.5312, 0.5, 0.5, 0.5, 0.5, 1.0, 0.5312, 1.0, 0.5, 0.5, 0.4688, 0.5, 0.4688, 1.0, 0.5, 1.0, 0.4688, 0.5, 0.4375, 0.5, 0.4375, 1.0, 0.4688, 1.0, 0.4375, 0.5, 0.4062, 0.5, 0.4062, 1.0, 0.4375, 1.0, 0.4062, 0.5, 0.375, 0.5, 0.375, 1.0, 0.4062, 1.0, 0.375, 0.5, 0.3438, 0.5, 0.3438, 1.0, 0.375, 1.0, 0.3438, 0.5, 0.3125, 0.5, 0.3125, 1.0, 0.3438, 1.0, 0.3125, 0.5, 0.2812, 0.5, 0.2812, 1.0, 0.3125, 1.0, 0.2812, 0.5, 0.25, 0.5, 0.25, 1.0, 0.2812, 1.0, 0.25, 0.5, 0.2188, 0.5, 0.2188, 1.0, 0.25, 1.0, 0.2188, 0.5, 0.1875, 0.5, 0.1875, 1.0, 0.2188, 1.0, 0.1875, 0.5, 0.1562, 0.5, 0.1562, 1.0, 0.1875, 1.0, 0.1562, 0.5, 0.125, 0.5, 0.125, 1.0, 0.1562, 1.0, 0.125, 0.5, 0.09375, 0.5, 0.09375, 1.0, 0.125, 1.0, 0.09375, 0.5, 0.0625, 0.5, 0.0625, 1.0, 0.09375, 1.0, 0.2968, 0.4854, 0.3418, 0.4717, 0.3833, 0.4496, 0.4197, 0.4197, 0.4496, 0.3833, 0.4717, 0.3418, 0.4854, 0.2968, 0.49, 0.25, 0.4854, 0.2032, 0.4717, 0.1582, 0.4496, 0.1167, 0.4197, 0.08029, 0.3833, 0.05045, 0.3418, 0.02827, 0.2968, 0.01461, 0.25, 0.01, 0.2032, 0.01461, 0.1582, 0.02827, 0.1167, 0.05045, 0.08029, 0.08029, 0.05045, 0.1167, 0.02827, 0.1582, 0.01461, 0.2032, 0.01, 0.25, 0.01461, 0.2968, 0.02827, 0.3418, 0.05045, 0.3833, 0.08029, 0.4197, 0.1167, 0.4496, 0.1582, 0.4717, 0.2032, 0.4854, 0.25, 0.49, 0.0625, 0.5, 0.03125, 0.5, 0.03125, 1.0, 0.0625, 1.0, 0.03125, 0.5, 0.0, 0.5, 0.0, 1.0, 0.03125, 1.0, 0.75, 0.49, 0.7032, 0.4854, 0.6582, 0.4717, 0.6167, 0.4496, 0.5803, 0.4197, 0.5504, 0.3833, 0.5283, 0.3418, 0.5146, 0.2968, 0.51, 0.25, 0.5146, 0.2032, 0.5283, 0.1582, 0.5504, 0.1167, 0.5803, 0.08029, 0.6167, 0.05045, 0.6582, 0.02827, 0.7032, 0.01461, 0.75, 0.01, 0.7968, 0.01461, 0.8418, 0.02827, 0.8833, 0.05045, 0.9197, 0.08029, 0.9496, 0.1167, 0.9717, 0.1582, 0.9854, 0.2032, 0.99, 0.25, 0.9854, 0.2968, 0.9717, 0.3418, 0.9496, 0.3833, 0.9197, 0.4197, 0.8833, 0.4496, 0.8418, 0.4717, 0.7968, 0.4854])
me_cylinder_002.materials.append(mat_material_001)
me_cylinder_002.update()
me_cylinder_003 = bpy.data.meshes.new('Cylinder.003')
me_cylinder_003.from_pydata([(0.0, 0.005954, 0.005954), (0.0, -0.005954, 0.005954), (0.001162, 0.005954, 0.00584), (0.001162, -0.005954, 0.00584), (0.002279, 0.005954, 0.005501), (0.002279, -0.005954, 0.005501), (0.003308, 0.005954, 0.004951), (0.003308, -0.005954, 0.004951), (0.00421, 0.005954, 0.00421), (0.00421, -0.005954, 0.00421), (0.004951, 0.005954, 0.003308), (0.004951, -0.005954, 0.003308), (0.005501, 0.005954, 0.002279), (0.005501, -0.005954, 0.002279), (0.00584, 0.005954, 0.001162), (0.00584, -0.005954, 0.001162), (0.005954, 0.005954, 0.0), (0.005954, -0.005954, -5.206e-10), (0.00584, 0.005954, -0.001162), (0.00584, -0.005954, -0.001162), (0.005501, 0.005954, -0.002279), (0.005501, -0.005954, -0.002279), (0.004951, 0.005954, -0.003308), (0.004951, -0.005954, -0.003308), (0.00421, 0.005954, -0.00421), (0.00421, -0.005954, -0.00421), (0.003308, 0.005954, -0.004951), (0.003308, -0.005954, -0.004951), (0.002279, 0.005954, -0.005501), (0.002279, -0.005954, -0.005501), (0.001162, 0.005954, -0.00584), (0.001162, -0.005954, -0.00584), (-5.206e-10, 0.005954, -0.005954), (-5.206e-10, -0.005954, -0.005954), (-0.001162, 0.005954, -0.00584), (-0.001162, -0.005954, -0.00584), (-0.002279, 0.005954, -0.005501), (-0.002279, -0.005954, -0.005501), (-0.003308, 0.005954, -0.004951), (-0.003308, -0.005954, -0.004951), (-0.00421, 0.005954, -0.00421), (-0.00421, -0.005954, -0.00421), (-0.004951, 0.005954, -0.003308), (-0.004951, -0.005954, -0.003308), (-0.005501, 0.005954, -0.002279), (-0.005501, -0.005954, -0.002279), (-0.00584, 0.005954, -0.001162), (-0.00584, -0.005954, -0.001162), (-0.005954, 0.005954, 3.313e-10), (-0.005954, -0.005954, -1.893e-10), (-0.00584, 0.005954, 0.001162), (-0.00584, -0.005954, 0.001162), (-0.005501, 0.005954, 0.002279), (-0.005501, -0.005954, 0.002279), (-0.004951, 0.005954, 0.003308), (-0.004951, -0.005954, 0.003308), (-0.00421, 0.005954, 0.00421), (-0.00421, -0.005954, 0.00421), (-0.003308, 0.005954, 0.004951), (-0.003308, -0.005954, 0.004951), (-0.002279, 0.005954, 0.005501), (-0.002279, -0.005954, 0.005501), (-0.001162, 0.005954, 0.00584), (-0.001162, -0.005954, 0.00584)], [], [(0, 2, 3, 1), (2, 4, 5, 3), (4, 6, 7, 5), (6, 8, 9, 7), (8, 10, 11, 9), (10, 12, 13, 11), (12, 14, 15, 13), (14, 16, 17, 15), (16, 18, 19, 17), (18, 20, 21, 19), (20, 22, 23, 21), (22, 24, 25, 23), (24, 26, 27, 25), (26, 28, 29, 27), (28, 30, 31, 29), (30, 32, 33, 31), (32, 34, 35, 33), (34, 36, 37, 35), (36, 38, 39, 37), (38, 40, 41, 39), (40, 42, 43, 41), (42, 44, 45, 43), (44, 46, 47, 45), (46, 48, 49, 47), (48, 50, 51, 49), (50, 52, 53, 51), (52, 54, 55, 53), (54, 56, 57, 55), (56, 58, 59, 57), (58, 60, 61, 59), (3, 5, 7, 9, 11, 13, 15, 17, 19, 21, 23, 25, 27, 29, 31, 33, 35, 37, 39, 41, 43, 45, 47, 49, 51, 53, 55, 57, 59, 61, 63, 1), (60, 62, 63, 61), (62, 0, 1, 63), (0, 62, 60, 58, 56, 54, 52, 50, 48, 46, 44, 42, 40, 38, 36, 34, 32, 30, 28, 26, 24, 22, 20, 18, 16, 14, 12, 10, 8, 6, 4, 2)])
_uv = me_cylinder_003.uv_layers.new(name='UVMap')
_uv.uv.foreach_set('vector', [1.0, 0.5, 0.9688, 0.5, 0.9688, 1.0, 1.0, 1.0, 0.9688, 0.5, 0.9375, 0.5, 0.9375, 1.0, 0.9688, 1.0, 0.9375, 0.5, 0.9062, 0.5, 0.9062, 1.0, 0.9375, 1.0, 0.9062, 0.5, 0.875, 0.5, 0.875, 1.0, 0.9062, 1.0, 0.875, 0.5, 0.8438, 0.5, 0.8438, 1.0, 0.875, 1.0, 0.8438, 0.5, 0.8125, 0.5, 0.8125, 1.0, 0.8438, 1.0, 0.8125, 0.5, 0.7812, 0.5, 0.7812, 1.0, 0.8125, 1.0, 0.7812, 0.5, 0.75, 0.5, 0.75, 1.0, 0.7812, 1.0, 0.75, 0.5, 0.7188, 0.5, 0.7188, 1.0, 0.75, 1.0, 0.7188, 0.5, 0.6875, 0.5, 0.6875, 1.0, 0.7188, 1.0, 0.6875, 0.5, 0.6562, 0.5, 0.6562, 1.0, 0.6875, 1.0, 0.6562, 0.5, 0.625, 0.5, 0.625, 1.0, 0.6562, 1.0, 0.625, 0.5, 0.5938, 0.5, 0.5938, 1.0, 0.625, 1.0, 0.5938, 0.5, 0.5625, 0.5, 0.5625, 1.0, 0.5938, 1.0, 0.5625, 0.5, 0.5312, 0.5, 0.5312, 1.0, 0.5625, 1.0, 0.5312, 0.5, 0.5, 0.5, 0.5, 1.0, 0.5312, 1.0, 0.5, 0.5, 0.4688, 0.5, 0.4688, 1.0, 0.5, 1.0, 0.4688, 0.5, 0.4375, 0.5, 0.4375, 1.0, 0.4688, 1.0, 0.4375, 0.5, 0.4062, 0.5, 0.4062, 1.0, 0.4375, 1.0, 0.4062, 0.5, 0.375, 0.5, 0.375, 1.0, 0.4062, 1.0, 0.375, 0.5, 0.3438, 0.5, 0.3438, 1.0, 0.375, 1.0, 0.3438, 0.5, 0.3125, 0.5, 0.3125, 1.0, 0.3438, 1.0, 0.3125, 0.5, 0.2812, 0.5, 0.2812, 1.0, 0.3125, 1.0, 0.2812, 0.5, 0.25, 0.5, 0.25, 1.0, 0.2812, 1.0, 0.25, 0.5, 0.2188, 0.5, 0.2188, 1.0, 0.25, 1.0, 0.2188, 0.5, 0.1875, 0.5, 0.1875, 1.0, 0.2188, 1.0, 0.1875, 0.5, 0.1562, 0.5, 0.1562, 1.0, 0.1875, 1.0, 0.1562, 0.5, 0.125, 0.5, 0.125, 1.0, 0.1562, 1.0, 0.125, 0.5, 0.09375, 0.5, 0.09375, 1.0, 0.125, 1.0, 0.09375, 0.5, 0.0625, 0.5, 0.0625, 1.0, 0.09375, 1.0, 0.2968, 0.4854, 0.3418, 0.4717, 0.3833, 0.4496, 0.4197, 0.4197, 0.4496, 0.3833, 0.4717, 0.3418, 0.4854, 0.2968, 0.49, 0.25, 0.4854, 0.2032, 0.4717, 0.1582, 0.4496, 0.1167, 0.4197, 0.08029, 0.3833, 0.05045, 0.3418, 0.02827, 0.2968, 0.01461, 0.25, 0.01, 0.2032, 0.01461, 0.1582, 0.02827, 0.1167, 0.05045, 0.08029, 0.08029, 0.05045, 0.1167, 0.02827, 0.1582, 0.01461, 0.2032, 0.01, 0.25, 0.01461, 0.2968, 0.02827, 0.3418, 0.05045, 0.3833, 0.08029, 0.4197, 0.1167, 0.4496, 0.1582, 0.4717, 0.2032, 0.4854, 0.25, 0.49, 0.0625, 0.5, 0.03125, 0.5, 0.03125, 1.0, 0.0625, 1.0, 0.03125, 0.5, 0.0, 0.5, 0.0, 1.0, 0.03125, 1.0, 0.75, 0.49, 0.7032, 0.4854, 0.6582, 0.4717, 0.6167, 0.4496, 0.5803, 0.4197, 0.5504, 0.3833, 0.5283, 0.3418, 0.5146, 0.2968, 0.51, 0.25, 0.5146, 0.2032, 0.5283, 0.1582, 0.5504, 0.1167, 0.5803, 0.08029, 0.6167, 0.05045, 0.6582, 0.02827, 0.7032, 0.01461, 0.75, 0.01, 0.7968, 0.01461, 0.8418, 0.02827, 0.8833, 0.05045, 0.9197, 0.08029, 0.9496, 0.1167, 0.9717, 0.1582, 0.9854, 0.2032, 0.99, 0.25, 0.9854, 0.2968, 0.9717, 0.3418, 0.9496, 0.3833, 0.9197, 0.4197, 0.8833, 0.4496, 0.8418, 0.4717, 0.7968, 0.4854])
me_cylinder_003.materials.append(mat_material_001)
me_cylinder_003.update()

# ---- objects
ob_plane = bpy.data.objects.new('Plane', me_plane)
ob_plane_top = bpy.data.objects.new('Plane Top', me_plane_001)
ob_plane_002 = bpy.data.objects.new('Plane.002', me_plane_002)
ob_plane_003 = bpy.data.objects.new('Plane.003', me_plane_003)
ob_plane_004 = bpy.data.objects.new('Plane.004', me_plane_004)
ob_plane_005 = bpy.data.objects.new('Plane.005', me_plane_005)
ob_cube = bpy.data.objects.new('Cube', me_cube_001)
ob_cube_001 = bpy.data.objects.new('Cube.001', me_cube_002)
ob_cube_002 = bpy.data.objects.new('Cube.002', me_cube_003)
ob_cylinder = bpy.data.objects.new('Cylinder', me_cylinder)
ob_cylinder_001 = bpy.data.objects.new('Cylinder.001', me_cylinder_001)
ob_cylinder_002 = bpy.data.objects.new('Cylinder.002', me_cylinder_002)
ob_cylinder_003 = bpy.data.objects.new('Cylinder.003', me_cylinder_003)

# ---- transforms, parenting, visibility, modifiers, constraints
ob_plane.location = (-0.007519, 0.009735, -0.006512)
_m = ob_plane.modifiers.new('Boolean', 'BOOLEAN')
_m.object = ob_cube
_m.solver = 'FAST'
_m = ob_plane.modifiers.new('Boolean.001', 'BOOLEAN')
_m.object = ob_cube_001
_m = ob_plane.modifiers.new('Boolean.002', 'BOOLEAN')
_m.object = ob_cube_002
ob_plane_top.location = (2.465, 0.0, 1.007)
ob_plane_top.rotation_euler = (1.571, -0.0, 1.571)
ob_plane_top.scale = (0.1939, 1.0, 1.0)
ob_plane_002.location = (0.0, 0.0, 0.0)
ob_plane_003.location = (-0.007546, -0.005207, 1.011)
ob_plane_004.location = (-0.007546, -0.005207, 1.352)
ob_plane_005.location = (-0.007546, -0.005207, 1.69)
ob_cube.location = (-0.006533, -0.1389, 1.246)
ob_cube_001.location = (-0.4074, -0.1389, 1.246)
ob_cube_001.rotation_euler = (1.571, -4.371e-08, 1.571)
ob_cube_001.scale = (0.01721, 0.1744, 0.00107)
ob_cube_002.location = (0.3926, -0.1389, 1.246)
ob_cube_002.rotation_euler = (1.571, -4.371e-08, 1.571)
ob_cube_002.scale = (0.01721, 0.1744, 0.00107)
ob_cylinder.location = (-0.4221, -0.1486, 0.9964)
ob_cylinder_001.location = (-0.393, -0.1486, 0.9964)
ob_cylinder_002.location = (0.4062, -0.1486, 0.9964)
ob_cylinder_003.location = (0.377, -0.1486, 0.9964)

# ---- collection membership
col_collection.objects.link(ob_plane)
col_collection.objects.link(ob_plane_top)
col_collection.objects.link(ob_plane_002)
col_collection.objects.link(ob_plane_003)
col_collection.objects.link(ob_plane_004)
col_collection.objects.link(ob_plane_005)
col_collection.objects.link(ob_cube)
col_collection.objects.link(ob_cube_001)
col_collection.objects.link(ob_cube_002)
col_collection.objects.link(ob_cylinder)
col_collection.objects.link(ob_cylinder_001)
col_collection.objects.link(ob_cylinder_002)
col_collection.objects.link(ob_cylinder_003)

# ---- scene / render settings (as saved in the file)
scene.frame_start = 1; scene.frame_end = 250; scene.frame_set(1)
scene.render.engine = 'BLENDER_EEVEE_NEXT'
scene.cycles.sampling_pattern = 'TABULATED_SOBOL'
scene.cycles.use_light_tree = False
scene.view_settings.view_transform = 'Filmic'
bpy.context.view_layer.update()

# ---- added for rendering (the .blend has no active camera and no usable light): camera, sun
cam_auto = bpy.data.cameras.new('AutoCamera')
cam_auto.lens = 50.0
cam_auto.sensor_width = 36.0
cam_auto.clip_end = 1000.0
ob_auto_camera = bpy.data.objects.new('AutoCamera', cam_auto)
scene.collection.objects.link(ob_auto_camera)
ob_auto_camera.location = (4.9687, -6.00415, 5.00791)
ob_auto_camera.rotation_euler = (1.09748, -7.21219e-08, 0.694738)
scene.camera = ob_auto_camera
light_auto_sun = bpy.data.lights.new('AutoSun', 'SUN')
light_auto_sun.energy = 3.0
light_auto_sun.angle = 0.0523599
ob_auto_sun = bpy.data.objects.new('AutoSun', light_auto_sun)
scene.collection.objects.link(ob_auto_sun)
ob_auto_sun.rotation_euler = (0.872665, 0.174533, 0.523599)
bpy.context.view_layer.update()
